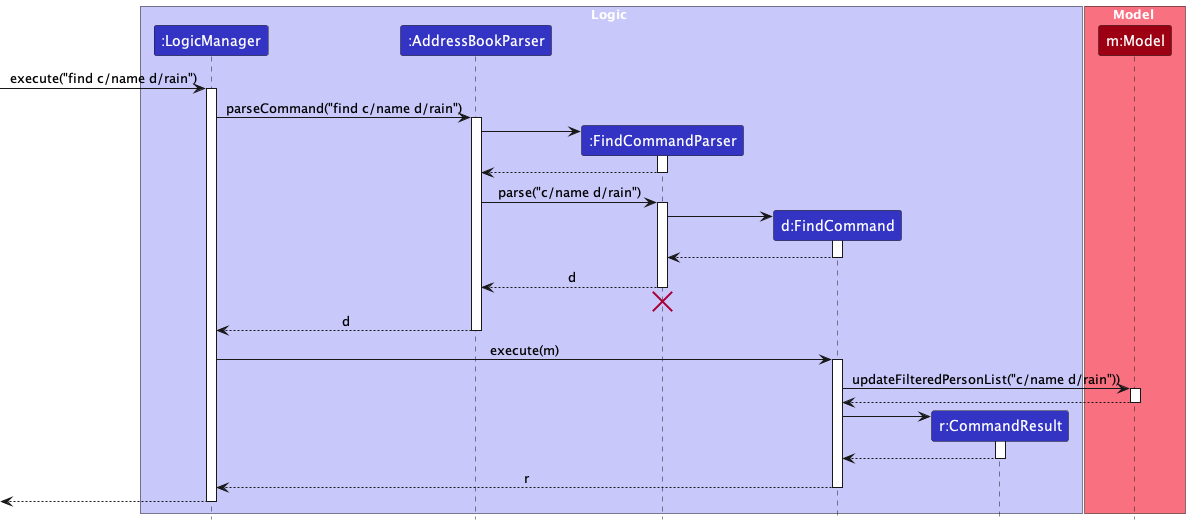

The diagram above was rendered by PlantUML. Its source (embedded in the PNG):
@startuml
!include style.puml
skinparam ArrowFontStyle plain

box Logic LOGIC_COLOR_T1
participant ":LogicManager" as LogicManager LOGIC_COLOR
participant ":AddressBookParser" as AddressBookParser LOGIC_COLOR
participant ":FindCommandParser" as FindCommandParser LOGIC_COLOR
participant "d:FindCommand" as FindCommand LOGIC_COLOR
participant "r:CommandResult" as CommandResult LOGIC_COLOR
end box

box Model MODEL_COLOR_T1
participant "m:Model" as Model MODEL_COLOR
end box

[-> LogicManager : execute("find c/name d/rain")
activate LogicManager

LogicManager -> AddressBookParser : parseCommand("find c/name d/rain")
activate AddressBookParser

create FindCommandParser
AddressBookParser -> FindCommandParser
activate FindCommandParser

FindCommandParser --> AddressBookParser
deactivate FindCommandParser

AddressBookParser -> FindCommandParser : parse("c/name d/rain")
activate FindCommandParser

create FindCommand
FindCommandParser -> FindCommand
activate FindCommand

FindCommand --> FindCommandParser :
deactivate FindCommand

FindCommandParser --> AddressBookParser : d
deactivate FindCommandParser
'Hidden arrow to position the destroy marker below the end of the activation bar.
FindCommandParser -[hidden]-> AddressBookParser
destroy FindCommandParser

AddressBookParser --> LogicManager : d
deactivate AddressBookParser

LogicManager -> FindCommand : execute(m)
activate FindCommand

FindCommand -> Model : updateFilteredPersonList("c/name d/rain"))
activate Model

Model --> FindCommand
deactivate Model

create CommandResult
FindCommand -> CommandResult
activate CommandResult

CommandResult --> FindCommand
deactivate CommandResult

FindCommand --> LogicManager : r
deactivate FindCommand

[<--LogicManager
deactivate LogicManager
@enduml